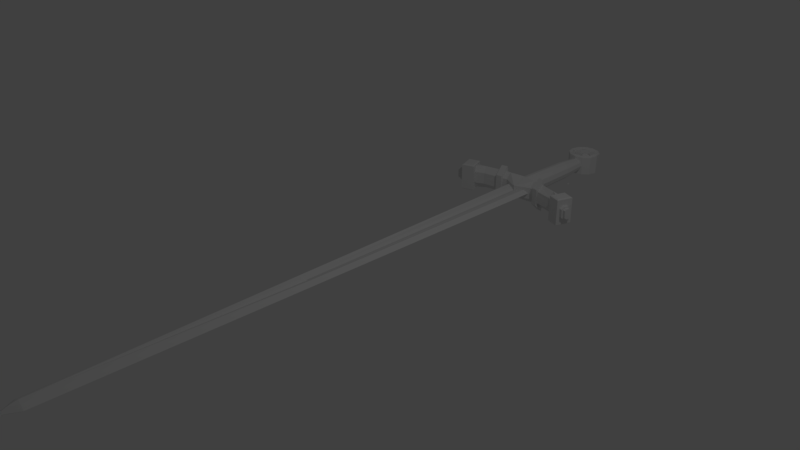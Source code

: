 # Source: SwordWithChainCreation.blend  (saved by Blender 2.79.0; exported with 4.5.12 LTS)
import bpy
from mathutils import Matrix  # noqa: F401  (used for matrix-valued properties, if any)

bpy.ops.wm.read_factory_settings(use_empty=True)
scene = bpy.context.scene
scene.name = 'Scene'

# ---- collections
col_collection_1 = bpy.data.collections.new('Collection 1'); scene.collection.children.link(col_collection_1)

# ---- world
world_world = bpy.data.worlds.new('World'); scene.world = world_world
world_world.color = (0.05088, 0.05088, 0.05088)
world_world.use_sun_shadow = False
world_world.sun_shadow_jitter_overblur = 0.0
world_world.cycles.sampling_method = 'MANUAL'

# ---- cameras
cam_camera = bpy.data.cameras.new('Camera')
cam_camera.clip_end = 100.0
cam_camera.lens = 35.0
cam_camera.sensor_width = 32.0
cam_camera.sensor_height = 18.0
cam_camera.ortho_scale = 7.314
cam_camera.dof.focus_distance = 0.0
cam_camera.dof.aperture_fstop = 128.0

# ---- lights
light_lamp = bpy.data.lights.new('Lamp', 'POINT')
light_lamp.transmission_factor = 0.0
light_lamp.cutoff_distance = 30.0
light_lamp.energy = 100.0
light_lamp.shadow_buffer_clip_start = 1.001
light_lamp.shadow_soft_size = 0.1
light_lamp.shadow_maximum_resolution = 0.006
light_lamp.use_absolute_resolution = True

# ---- meshes
me_torus = bpy.data.meshes.new('Torus')
me_torus.from_pydata([(1.25, 0.0, 0.0), (0.875, 0.0, 0.2165), (0.875, 0.0, -0.2165), (9.437e-08, 1.25, 0.0), (6.606e-08, 0.875, 0.2165), (6.606e-08, 0.875, -0.2165), (-1.25, 1.093e-07, 0.0), (-0.875, 7.649e-08, 0.2165), (-0.875, 7.649e-08, -0.2165), (9.437e-08, -1.25, 0.0), (6.606e-08, -0.875, 0.2165), (6.606e-08, -0.875, -0.2165), (9.437e-08, 1.166, -1.25), (0.2165, 1.166, -0.875), (-0.2165, 1.166, -0.875), (7.125e-15, 2.416, 3.825e-07), (0.2165, 2.041, 4.317e-07), (-0.2165, 2.041, 3.899e-07), (-9.437e-08, 1.166, 1.25), (0.2165, 1.166, 0.875), (-0.2165, 1.166, 0.875), (7.125e-15, -0.08353, 3.825e-07), (0.2165, 0.2915, 4.317e-07), (-0.2165, 0.2915, 3.899e-07)], [], [(0, 3, 4, 1), (1, 4, 5, 2), (2, 5, 3, 0), (3, 6, 7, 4), (4, 7, 8, 5), (5, 8, 6, 3), (6, 9, 10, 7), (7, 10, 11, 8), (8, 11, 9, 6), (9, 0, 1, 10), (10, 1, 2, 11), (11, 2, 0, 9), (12, 15, 16, 13), (13, 16, 17, 14), (14, 17, 15, 12), (15, 18, 19, 16), (16, 19, 20, 17), (17, 20, 18, 15), (18, 21, 22, 19), (19, 22, 23, 20), (20, 23, 21, 18), (21, 12, 13, 22), (22, 13, 14, 23), (23, 14, 12, 21)])
me_torus.use_remesh_preserve_volume = False
me_torus.use_remesh_preserve_attributes = False
me_torus.use_mirror_vertex_groups = False
me_torus.update()
me_plane = bpy.data.meshes.new('Plane')
me_plane.from_pydata([(0.825, 43.27, 0.2608), (0.2927, 0.3256, 0.2608), (0.2011, 20.0, 0.1428), (0.2581, 20.32, 0.1428), (-0.002915, 19.81, 0.2853), (-0.002915, 20.32, 0.04767), (0.2581, 43.07, 0.1428), (-0.002915, 43.07, 0.04767), (0.5399, 20.27, 0.2608), (0.3008, 0.9775, 0.2608), (-0.825, 43.27, 0.2608), (-0.2927, 0.3256, 0.2608), (0.0, -0.2666, 0.2608), (-0.2011, 20.0, 0.1428), (-0.2581, 20.32, 0.1428), (-0.2581, 43.07, 0.1428), (-0.5399, 20.27, 0.2608), (-0.3008, 0.9775, 0.2608), (-0.008081, 0.3853, 0.3827), (0.825, 43.27, -0.2608), (0.6875, 0.316, 0.0), (1.241, 43.26, 0.0), (0.2927, 0.3256, -0.2608), (0.2011, 20.0, -0.1428), (0.2581, 20.32, -0.1428), (-0.002915, 19.81, -0.2182), (-0.002915, 20.32, -0.04767), (0.2581, 43.07, -0.1428), (-0.002915, 43.07, -0.04767), (0.9444, 20.26, 0.0), (0.5399, 20.27, -0.2608), (0.3008, 0.9775, -0.2608), (0.6959, 0.9679, 0.0), (-0.825, 43.27, -0.2608), (-0.6875, 0.316, 0.0), (-1.241, 43.26, 0.0), (-0.2927, 0.3256, -0.2608), (0.0, -1.0, 0.0), (0.0, -0.2666, -0.2608), (-0.2011, 20.0, -0.1428), (-0.2581, 20.32, -0.1428), (-0.2581, 43.07, -0.1428), (-0.9444, 20.26, 0.0), (-0.5399, 20.27, -0.2608), (-0.3008, 0.9775, -0.2608), (-0.6959, 0.9679, 0.0), (-0.008081, 0.3853, -0.3356)], [], [(37, 20, 1, 12), (8, 29, 21, 0), (4, 2, 3, 5), (5, 3, 6, 7), (9, 32, 29, 8), (3, 8, 0, 6), (1, 20, 32, 9), (1, 9, 18, 12), (37, 12, 11, 34), (16, 10, 35, 42), (4, 5, 14, 13), (5, 7, 15, 14), (17, 16, 42, 45), (14, 15, 10, 16), (11, 17, 45, 34), (11, 12, 18, 17), (37, 38, 22, 20), (30, 19, 21, 29), (25, 26, 24, 23), (26, 28, 27, 24), (31, 30, 29, 32), (24, 27, 19, 30), (22, 31, 32, 20), (22, 38, 46, 31), (37, 34, 36, 38), (43, 42, 35, 33), (25, 39, 40, 26), (26, 40, 41, 28), (44, 45, 42, 43), (40, 43, 33, 41), (36, 34, 45, 44), (36, 44, 46, 38), (4, 18, 9, 8, 3, 2), (4, 13, 14, 16, 17, 18), (23, 24, 30, 31, 46, 44, 43, 40, 39, 25)])
me_plane.use_remesh_preserve_volume = False
me_plane.use_remesh_preserve_attributes = False
me_plane.use_mirror_vertex_groups = False
me_plane.update()
me_cube = bpy.data.meshes.new('Cube')
me_cube.from_pydata([], [], [])
me_cube.use_remesh_preserve_volume = False
me_cube.use_remesh_preserve_attributes = False
me_cube.use_mirror_vertex_groups = False
me_cube.update()
me_cylinder_002 = bpy.data.meshes.new('Cylinder.002')
me_cylinder_002.from_pydata([(0.0, 1.0, 1.0), (0.5, 0.866, 1.0), (0.866, 0.5, 1.0), (1.0, -4.371e-08, 1.0), (0.866, -0.5, 1.0), (0.5, -0.866, 1.0), (1.51e-07, -1.0, 1.0), (-0.5, -0.866, 1.0), (-0.866, -0.5, 1.0), (-1.0, -4.649e-07, 1.0), (-0.866, 0.5, 1.0), (-0.5, 0.866, 1.0), (0.0, 1.0, 0.0), (0.5, 0.866, 0.0), (0.866, 0.5, 0.0), (1.0, -4.371e-08, 0.0), (0.866, -0.5, 0.0), (0.5, -0.866, 0.0), (1.51e-07, -1.0, 0.0), (-0.5, -0.866, 0.0), (-0.866, -0.5, 0.0), (-1.0, -4.649e-07, 0.0), (-0.866, 0.5, 0.0), (-0.5, 0.866, 0.0), (-0.164, -0.164, 1.07), (-0.164, -0.164, 1.139), (-0.164, 0.164, 1.07), (-0.164, 0.164, 1.139), (0.164, -0.164, 1.07), (0.164, -0.164, 1.139), (0.164, 0.164, 1.07), (0.164, 0.164, 1.139), (0.0, 0.164, 1.07), (0.0, 0.164, 1.139), (0.0, -0.164, 1.07), (0.0, -0.164, 1.139), (-0.164, 0.0, 1.07), (-0.164, 0.0, 1.139), (0.164, 0.0, 1.07), (0.164, 0.0, 1.139), (0.0, 0.0, 1.139), (0.0, 0.0, 1.07), (-0.3693, 0.0, 1.07), (-0.3693, 0.0, 1.139), (-0.3693, 0.164, 1.139), (-0.3693, 0.164, 1.07), (0.0, 0.3693, 1.07), (0.0, 0.3693, 1.139), (0.164, 0.3693, 1.139), (0.164, 0.3693, 1.07), (0.3693, 0.0, 1.07), (0.3693, 0.0, 1.139), (0.3693, -0.164, 1.139), (0.3693, -0.164, 1.07), (0.0, -0.3693, 1.07), (0.0, -0.3693, 1.139), (-0.164, -0.3693, 1.139), (-0.164, -0.3693, 1.07), (0.164, -0.3693, 1.07), (0.164, -0.3693, 1.139), (0.0, -0.3693, 1.139), (0.0, -0.3693, 1.07), (-0.164, 0.3693, 1.07), (-0.164, 0.3693, 1.139), (0.0, 0.3693, 1.139), (0.0, 0.3693, 1.07), (0.3693, 0.164, 1.07), (0.3693, 0.164, 1.139), (0.3693, 0.0, 1.139), (0.3693, 0.0, 1.07), (-0.3693, -0.164, 1.07), (-0.3693, -0.164, 1.139), (-0.3693, 0.0, 1.139), (-0.3693, 0.0, 1.07), (-0.6361, 0.0, 1.233), (-0.6361, 0.0, 0.9757), (-0.6361, 0.2824, 1.233), (-0.6361, 0.2824, 0.9757), (0.0, 0.6361, 1.233), (0.0, 0.6361, 0.9757), (0.2824, 0.6361, 1.233), (0.2824, 0.6361, 0.9757), (0.6361, 0.0, 1.233), (0.6361, 0.0, 0.9757), (0.6361, -0.2824, 1.233), (0.6361, -0.2824, 0.9757), (0.0, -0.6361, 1.233), (0.0, -0.6361, 0.9757), (-0.2824, -0.6361, 1.233), (-0.2824, -0.6361, 0.9757), (0.2824, -0.6361, 1.233), (0.2824, -0.6361, 0.9757), (0.0, -0.6361, 1.233), (0.0, -0.6361, 0.9757), (-0.2824, 0.6361, 1.233), (-0.2824, 0.6361, 0.9757), (0.0, 0.6361, 1.233), (0.0, 0.6361, 0.9757), (0.6361, 0.2824, 1.233), (0.6361, 0.2824, 0.9757), (0.6361, 0.0, 1.233), (0.6361, 0.0, 0.9757), (-0.6361, -0.2824, 1.233), (-0.6361, -0.2824, 0.9757), (-0.6361, 0.0, 1.233), (-0.6361, 0.0, 0.9757), (0.818, -2.186e-08, 0.8848), (0.7511, 0.3912, 0.8848), (0.3912, 0.751, 0.8848), (0.0, 0.818, 0.8848), (7.55e-08, -0.818, 0.8848), (0.3912, -0.751, 0.8848), (0.751, -0.3912, 0.8848), (0.818, -2.186e-08, 0.8848), (-0.3912, -0.7511, 0.8848), (7.55e-08, -0.818, 0.8848), (-0.818, -2.325e-07, 0.8848), (-0.751, -0.3912, 0.8848), (0.0, 0.818, 0.8848), (-0.3912, 0.751, 0.8848), (-0.7511, 0.3912, 0.8848), (-0.818, -2.325e-07, 0.8848)], [], [(12, 0, 1, 13), (13, 1, 2, 14), (14, 2, 3, 15), (15, 3, 4, 16), (16, 4, 5, 17), (17, 5, 6, 18), (18, 6, 7, 19), (19, 7, 8, 20), (20, 8, 9, 21), (21, 9, 10, 22), (22, 10, 11, 23), (23, 11, 0, 12), (41, 38, 28, 34), (40, 37, 25, 35), (39, 40, 35, 29), (36, 41, 34, 24), (26, 32, 41, 36), (31, 33, 40, 39), (33, 27, 37, 40), (32, 30, 38, 41), (64, 65, 97, 96), (37, 43, 42, 36), (27, 44, 43, 37), (26, 45, 44, 27), (36, 42, 45, 26), (43, 44, 76, 74), (33, 47, 46, 32), (31, 48, 47, 33), (30, 49, 48, 31), (32, 46, 49, 30), (63, 64, 96, 94), (39, 51, 50, 38), (29, 52, 51, 39), (28, 53, 52, 29), (38, 50, 53, 28), (57, 54, 87, 89), (35, 55, 54, 34), (25, 56, 55, 35), (24, 57, 56, 25), (34, 54, 57, 24), (42, 43, 74, 75), (29, 59, 58, 28), (35, 60, 59, 29), (34, 61, 60, 35), (28, 58, 61, 34), (62, 63, 94, 95), (27, 63, 62, 26), (33, 64, 63, 27), (32, 65, 64, 33), (26, 62, 65, 32), (56, 57, 89, 88), (31, 67, 66, 30), (39, 68, 67, 31), (38, 69, 68, 39), (30, 66, 69, 38), (55, 56, 88, 86), (25, 71, 70, 24), (37, 72, 71, 25), (36, 73, 72, 37), (24, 70, 73, 36), (75, 74, 76, 77), (79, 78, 80, 81), (83, 82, 84, 85), (87, 86, 88, 89), (91, 90, 92, 93), (95, 94, 96, 97), (99, 98, 100, 101), (103, 102, 104, 105), (44, 45, 77, 76), (70, 71, 102, 103), (50, 51, 82, 83), (65, 62, 95, 97), (45, 42, 75, 77), (71, 72, 104, 102), (51, 52, 84, 82), (72, 73, 105, 104), (52, 53, 85, 84), (58, 59, 90, 91), (73, 70, 103, 105), (53, 50, 83, 85), (59, 60, 92, 90), (60, 61, 93, 92), (66, 67, 98, 99), (46, 47, 78, 79), (61, 58, 91, 93), (67, 68, 100, 98), (47, 48, 80, 78), (68, 69, 101, 100), (48, 49, 81, 80), (54, 55, 86, 87), (69, 66, 99, 101), (49, 46, 79, 81), (114, 7, 6, 115), (111, 110, 6, 5), (112, 4, 3, 113), (107, 106, 3, 2), (108, 1, 0, 109), (119, 118, 0, 11), (120, 10, 9, 121), (117, 116, 9, 8), (24, 70, 57), (57, 70, 103, 89), (117, 114, 89, 103), (28, 58, 53), (53, 58, 91, 85), (111, 112, 85, 91), (30, 66, 49), (49, 66, 99, 81), (108, 81, 99, 107), (26, 62, 45), (45, 62, 95, 77), (120, 77, 95, 119), (1, 108, 107, 2), (81, 108, 109, 79), (99, 101, 106, 107), (5, 4, 112, 111), (85, 112, 113, 83), (91, 93, 110, 111), (8, 7, 114, 117), (103, 105, 116, 117), (89, 114, 115, 87), (10, 120, 119, 11), (77, 120, 121, 75), (95, 97, 118, 119)])
me_cylinder_002.use_remesh_preserve_volume = False
me_cylinder_002.use_remesh_preserve_attributes = False
me_cylinder_002.use_mirror_vertex_groups = False
me_cylinder_002.update()
me_cylinder_001 = bpy.data.meshes.new('Cylinder.001')
me_cylinder_001.from_pydata([(-0.5, 0.7263, 1.0), (-0.5, 0.1824, 1.0), (-1.0, 0.559, 1.0), (-0.5, 0.866, 5.96e-08), (-0.5, -0.2689, 0.0), (-1.0, 0.6987, 0.0), (-0.5, 0.65, 1.298), (-0.5, 0.1122, 1.308), (-1.0, 0.5209, 1.301), (-0.5, 0.3084, 2.88), (-0.5, -0.1421, 2.721), (-1.0, 0.1883, 2.819), (-0.5, -0.4343, 3.331), (-1.0, -0.2436, 3.378), (-0.5, 0.1225, 3.528), (-1.0, 0.01116, 3.474), (-0.5661, -0.652, 3.209), (-0.5661, 0.3873, 3.57), (-0.5661, 0.1081, 4.374), (-0.5661, -0.9313, 4.014), (-1.104, -0.6522, 3.212), (-1.182, -0.6038, 3.309), (-1.182, 0.2878, 3.618), (-1.105, 0.3827, 3.583), (-1.182, -0.8318, 3.965), (-1.104, -0.9313, 4.014), (-1.182, 0.05984, 4.275), (-1.104, 0.1081, 4.374), (0.5, 0.7263, 1.0), (0.0, 0.866, 2.98e-08), (0.0, 0.7263, 1.0), (0.5, 0.1824, 1.0), (1.0, 0.559, 1.0), (0.5, 0.866, 5.96e-08), (0.5, -0.2689, 0.0), (1.0, 0.6987, 0.0), (0.0, 0.1824, 1.0), (0.0, -0.2689, -2.98e-08), (0.5, 0.65, 1.288), (-9.127e-09, 0.65, 1.288), (0.5, 0.1122, 1.322), (1.0, 0.5209, 1.323), (-7.561e-09, 0.1122, 1.304), (0.5, 0.3084, 2.88), (0.0, 0.3084, 2.88), (0.5, -0.1421, 2.721), (1.0, 0.1883, 2.819), (0.0, -0.1421, 2.721), (0.5, -0.4343, 3.331), (1.0, -0.2436, 3.378), (-0.09994, -0.4343, 3.331), (0.5, 0.1225, 3.528), (-0.09994, 0.1225, 3.528), (1.0, 0.01116, 3.474), (-0.04997, -0.652, 3.209), (-0.04997, 0.3873, 3.57), (-0.04997, 0.1081, 4.374), (-0.04997, -0.9313, 4.014), (0.5661, -0.652, 3.209), (0.5661, 0.3873, 3.57), (0.5661, 0.1081, 4.374), (0.5661, -0.9313, 4.014), (1.104, -0.6522, 3.212), (1.182, -0.6038, 3.309), (1.182, 0.2878, 3.618), (1.105, 0.3827, 3.583), (1.182, -0.8318, 3.965), (1.104, -0.9313, 4.014), (1.182, 0.05984, 4.275), (1.104, 0.1081, 4.374), (-0.04997, -0.7331, 4.082), (-0.04997, -0.09092, 4.305), (-0.3637, -0.7422, 4.079), (-0.5661, -0.5567, 4.144), (-0.5661, -0.9312, 4.014), (0.5661, -0.9065, 4.022), (0.5661, -0.5238, 4.155), (0.3637, -0.7211, 4.087), (0.5661, -0.2699, 4.243), (0.5661, 0.108, 4.374), (0.3636, -0.08262, 4.308), (-0.3636, -0.09722, 4.303), (-0.5661, 0.09006, 4.368), (-0.5661, -0.2926, 4.235), (-0.04997, -0.7331, 4.082), (-0.04997, -0.09092, 4.305), (-0.3637, -0.7422, 4.079), (-0.5661, -0.5567, 4.144), (0.5661, -0.5238, 4.155), (0.3637, -0.7211, 4.087), (0.5661, -0.2699, 4.243), (0.3636, -0.08262, 4.308), (-0.3636, -0.09722, 4.303), (-0.5661, -0.2926, 4.235), (-0.04746, -0.272, 4.467), (-0.04997, -0.8025, 4.282), (-0.3173, -0.6985, 4.319), (-0.4479, -0.5788, 4.36), (0.4479, -0.548, 4.371), (0.3122, -0.6802, 4.325), (0.3164, -0.2647, 4.469), (0.4479, -0.3863, 4.427), (-0.4479, -0.4076, 4.42), (-0.3129, -0.2774, 4.465), (-0.3637, -0.8116, 4.279), (-0.5661, -0.6261, 4.344), (0.5661, -0.5932, 4.355), (0.3637, -0.7905, 4.287), (0.3636, -0.152, 4.508), (0.5661, -0.3393, 4.443), (-0.5661, -0.362, 4.435), (-0.3636, -0.1666, 4.503), (-0.0536, -0.6908, 4.321), (-0.04997, -0.1603, 4.505), (-0.04746, -0.3354, 4.649), (-0.0536, -0.7541, 4.504), (-0.3173, -0.7618, 4.501), (-0.4479, -0.6422, 4.542), (0.4479, -0.6113, 4.553), (0.3122, -0.7435, 4.507), (0.3164, -0.328, 4.652), (0.4479, -0.4496, 4.609), (-0.4479, -0.4709, 4.602), (-0.3129, -0.3407, 4.647), (-0.5, 0.06109, 1.739), (0.0, 0.06109, 1.651), (-1.0, 0.454, 1.759), (-0.5, 0.5813, 1.682), (0.0, 0.5813, 1.682), (0.5, 0.06109, 1.651), (1.0, 0.454, 1.67), (0.5, 0.5813, 1.682), (4.105e-09, 0.7668, 1.318), (-0.7204, 0.7668, 1.318), (-1.441, 0.5807, 1.318), (-0.7204, -0.00813, 1.318), (4.105e-09, -0.00813, 1.318), (-0.7204, -0.08179, 1.706), (-1.441, 0.4843, 1.735), (-0.7204, 0.6678, 1.752), (4.105e-09, 0.6678, 1.752), (0.7204, 0.7668, 1.318), (1.441, 0.5807, 1.318), (0.7204, -0.00813, 1.318), (0.7204, -0.08179, 1.706), (1.441, 0.4843, 1.735), (0.7204, 0.6678, 1.752), (4.105e-09, -0.08179, 1.706)], [], [(37, 36, 1, 4), (3, 0, 30, 29), (4, 1, 2, 5), (5, 2, 0, 3), (0, 2, 8, 6), (2, 1, 7, 8), (30, 0, 6, 39), (1, 36, 42, 7), (124, 125, 47, 10), (126, 124, 10, 11), (127, 126, 11, 9), (128, 127, 9, 44), (10, 47, 50, 12), (11, 10, 12, 13), (9, 11, 15, 14), (44, 9, 14, 52), (11, 13, 15), (14, 15, 23, 17), (15, 13, 20, 23), (17, 23, 27, 18), (57, 19, 16, 54), (55, 17, 18, 56), (12, 50, 54, 16), (19, 25, 20, 16), (26, 22, 21, 24), (73, 72, 104, 105), (52, 14, 17, 55), (21, 22, 23, 20), (22, 26, 27, 23), (26, 24, 25, 27), (24, 21, 20, 25), (13, 12, 16, 20), (37, 34, 31, 36), (33, 29, 30, 28), (34, 35, 32, 31), (35, 33, 28, 32), (28, 38, 41, 32), (32, 41, 40, 31), (30, 39, 38, 28), (31, 40, 42, 36), (129, 45, 47, 125), (130, 46, 45, 129), (131, 43, 46, 130), (128, 44, 43, 131), (45, 48, 50, 47), (46, 49, 48, 45), (43, 51, 53, 46), (44, 52, 51, 43), (46, 53, 49), (51, 59, 65, 53), (53, 65, 62, 49), (59, 60, 69, 65), (57, 54, 58, 61), (56, 18, 82, 81, 71), (55, 56, 60, 59), (48, 58, 54, 50), (61, 58, 62, 67), (68, 66, 63, 64), (80, 71, 113, 108), (52, 55, 59, 51), (63, 62, 65, 64), (64, 65, 69, 68), (68, 69, 67, 66), (66, 67, 62, 63), (49, 62, 58, 48), (60, 79, 78, 76, 75, 61, 67, 69), (18, 27, 25, 19, 74, 73, 83, 82), (56, 71, 80, 79, 60), (75, 77, 70, 57, 61), (72, 73, 74), (75, 76, 77), (78, 79, 80), (81, 82, 83), (70, 72, 74, 19, 57), (80, 71, 85, 91), (73, 72, 86, 87), (70, 77, 89, 84), (83, 73, 87, 93), (77, 76, 88, 89), (72, 70, 84, 86), (81, 83, 93, 92), (71, 81, 92, 85), (78, 80, 91, 90), (76, 78, 90, 88), (103, 102, 122, 123), (94, 103, 123, 114), (70, 77, 107, 95), (83, 73, 105, 110), (77, 76, 106, 107), (72, 70, 95, 104), (81, 83, 110, 111), (71, 81, 111, 113), (78, 80, 108, 109), (76, 78, 109, 106), (96, 97, 105, 104), (98, 99, 107, 106), (100, 101, 109, 108), (102, 103, 111, 110), (112, 96, 104, 95), (97, 102, 110, 105), (103, 94, 113, 111), (99, 112, 95, 107), (101, 98, 106, 109), (94, 100, 108, 113), (114, 123, 122, 117, 116, 115), (121, 120, 114, 115, 119, 118), (97, 96, 116, 117), (112, 99, 119, 115), (96, 112, 115, 116), (99, 98, 118, 119), (98, 101, 121, 118), (102, 97, 117, 122), (101, 100, 120, 121), (100, 94, 114, 120), (8, 7, 135, 134), (126, 127, 139, 138), (39, 6, 133, 132), (127, 128, 140, 139), (42, 40, 143, 136), (129, 125, 147, 144), (41, 38, 141, 142), (130, 129, 144, 145), (132, 140, 146, 141), (141, 146, 145, 142), (142, 145, 144, 143), (143, 144, 147, 136), (132, 133, 139, 140), (133, 134, 138, 139), (134, 135, 137, 138), (135, 136, 147, 137), (124, 126, 138, 137), (6, 8, 134, 133), (125, 124, 137, 147), (128, 131, 146, 140), (38, 39, 132, 141), (7, 42, 136, 135), (131, 130, 145, 146), (40, 41, 142, 143)])
me_cylinder_001.use_remesh_preserve_volume = False
me_cylinder_001.use_remesh_preserve_attributes = False
me_cylinder_001.use_mirror_vertex_groups = False
me_cylinder_001.update()
me_cylinder = bpy.data.meshes.new('Cylinder')
me_cylinder.from_pydata([(-7.066e-09, 0.6815, -1.0), (0.0, 1.0, 1.0), (0.3408, 0.5902, -1.0), (0.5, 0.866, 1.0), (0.5902, 0.3408, -1.0), (0.866, 0.5, 1.0), (0.6815, -7.25e-08, -1.0), (1.0, -4.371e-08, 1.0), (0.5902, -0.3408, -1.0), (0.866, -0.5, 1.0), (0.3408, -0.5902, -1.0), (0.5, -0.866, 1.0), (9.584e-08, -0.6815, -1.0), (1.51e-07, -1.0, 1.0), (-0.3408, -0.5902, -1.0), (-0.5, -0.866, 1.0), (-0.5902, -0.3408, -1.0), (-0.866, -0.5, 1.0), (-0.6815, -3.596e-07, -1.0), (-1.0, -4.649e-07, 1.0), (-0.5902, 0.3408, -1.0), (-0.866, 0.5, 1.0), (-0.3408, 0.5902, -1.0), (-0.5, 0.866, 1.0), (-2.497e-09, 0.8874, -0.4383), (0.4437, 0.7685, -0.4383), (0.7685, 0.4437, -0.4383), (0.8874, -5.389e-08, -0.4383), (0.7685, -0.4437, -0.4383), (0.4437, -0.7685, -0.4383), (1.315e-07, -0.8874, -0.4383), (-0.4437, -0.7685, -0.4383), (-0.7685, -0.4437, -0.4383), (-0.8874, -4.277e-07, -0.4383), (-0.7685, 0.4437, -0.4383), (-0.4437, 0.7685, -0.4383)], [], [(24, 1, 3, 25), (25, 3, 5, 26), (26, 5, 7, 27), (27, 7, 9, 28), (28, 9, 11, 29), (29, 11, 13, 30), (30, 13, 15, 31), (31, 15, 17, 32), (32, 17, 19, 33), (33, 19, 21, 34), (3, 1, 23, 21, 19, 17, 15, 13, 11, 9, 7, 5), (34, 21, 23, 35), (35, 23, 1, 24), (0, 2, 4, 6, 8, 10, 12, 14, 16, 18, 20, 22), (22, 35, 24, 0), (20, 34, 35, 22), (18, 33, 34, 20), (16, 32, 33, 18), (14, 31, 32, 16), (12, 30, 31, 14), (10, 29, 30, 12), (8, 28, 29, 10), (6, 27, 28, 8), (4, 26, 27, 6), (2, 25, 26, 4), (0, 24, 25, 2)])
me_cylinder.use_remesh_preserve_volume = False
me_cylinder.use_remesh_preserve_attributes = False
me_cylinder.use_mirror_vertex_groups = False
me_cylinder.update()

# ---- curves / text
cu_beziercurve_001 = bpy.data.curves.new('BezierCurve.001', 'CURVE')
cu_beziercurve_001.dimensions = '3D'
_sp = cu_beziercurve_001.splines.new('BEZIER'); _sp.bezier_points.add(3)
_sp.bezier_points.foreach_set('co', [-1.986, 9.541, 0.4451, 0.1922, 5.849, 0.486, -2.402, 3.679, 1.082, 0.2357, -0.3946, 0.4801])
_sp.bezier_points.foreach_set('handle_left', [-2.265, 9.522, 0.5439, 0.1601, 6.198, -0.2933, -2.332, 4.003, 1.986, -0.7643, -1.33, -0.5397])
_sp.bezier_points.foreach_set('handle_right', [-0.627, 9.635, -0.03627, 0.3274, 4.382, 3.763, -2.494, 3.255, -0.1028, 0.8215, 0.1531, 1.077])
for _p, _l, _r in zip(_sp.bezier_points, ['ALIGNED', 'ALIGNED', 'ALIGNED', 'ALIGNED'], ['ALIGNED', 'ALIGNED', 'ALIGNED', 'ALIGNED']): _p.handle_left_type = _l; _p.handle_right_type = _r
_sp.order_u = 0
_sp.order_v = 0
cu_beziercurve_001.use_path = True
cu_beziercurve_001.use_path_clamp = True
cu_beziercurve_001.bevel_resolution = 0
cu_beziercurve_001.fill_mode = 'HALF'
cu_beziercurve = bpy.data.curves.new('BezierCurve', 'CURVE')
cu_beziercurve.dimensions = '3D'
_sp = cu_beziercurve.splines.new('BEZIER'); _sp.bezier_points.add(3)
_sp.bezier_points.foreach_set('co', [-1.986, 9.541, 0.4451, 0.1922, 5.849, 0.486, -2.402, 3.679, 1.082, 0.2357, -0.3946, 0.4801])
_sp.bezier_points.foreach_set('handle_left', [-2.265, 9.522, 0.5439, 0.1601, 6.198, -0.2933, -2.332, 4.003, 1.986, -0.7643, -1.33, -0.5397])
_sp.bezier_points.foreach_set('handle_right', [-0.627, 9.635, -0.03627, 0.3274, 4.382, 3.763, -2.494, 3.255, -0.1028, 0.8215, 0.1531, 1.077])
for _p, _l, _r in zip(_sp.bezier_points, ['ALIGNED', 'ALIGNED', 'ALIGNED', 'ALIGNED'], ['ALIGNED', 'ALIGNED', 'ALIGNED', 'ALIGNED']): _p.handle_left_type = _l; _p.handle_right_type = _r
_sp.order_u = 0
_sp.order_v = 0
cu_beziercurve.use_path = True
cu_beziercurve.use_path_clamp = True
cu_beziercurve.bevel_resolution = 0
cu_beziercurve.fill_mode = 'HALF'

# ---- objects
ob_beziercurve_001 = bpy.data.objects.new('BezierCurve.001', cu_beziercurve_001)
ob_beziercurve = bpy.data.objects.new('BezierCurve', cu_beziercurve)
ob_torus = bpy.data.objects.new('Torus', me_torus)
ob_plane = bpy.data.objects.new('Plane', me_plane)
ob_cube = bpy.data.objects.new('Cube', me_cube)
ob_handletop = bpy.data.objects.new('handletop', me_cylinder_002)
ob_paddel = bpy.data.objects.new('paddel', me_cylinder_001)
ob_handle = bpy.data.objects.new('handle', me_cylinder)
ob_empty = bpy.data.objects.new('Empty', None)
ob_lamp = bpy.data.objects.new('Lamp', light_lamp)
ob_camera = bpy.data.objects.new('Camera', cam_camera)

# ---- transforms, parenting, visibility, modifiers, constraints
ob_beziercurve_001.location = (-0.1206, 3.197, -0.1411)
ob_beziercurve_001.scale = (-0.1239, 0.1239, 0.1239)
ob_beziercurve_001.lineart.crease_threshold = 0.0
ob_beziercurve.location = (0.1323, 3.197, -0.1411)
ob_beziercurve.scale = (0.1239, 0.1239, 0.1239)
ob_beziercurve.lineart.crease_threshold = 0.0
ob_torus.location = (0.5127, 3.498, 0.08855)
ob_torus.scale = (0.01335, 0.01335, 0.01335)
ob_torus.lineart.crease_threshold = 0.0
_m = ob_torus.modifiers.new('Array', 'ARRAY')
_m.fit_type = 'FIT_CURVE'
_m.curve = ob_beziercurve
_m.constant_offset_displace = (0.0, 0.0, 0.0)
_m.relative_offset_displace = (0.0, 0.65, 0.0)
ob_plane.location = (-0.01153, -4.579, 0.0)
ob_plane.scale = (0.1752, 0.1752, 0.1752)
ob_plane.lineart.crease_threshold = 0.0
ob_cube.location = (-0.002534, 4.6, 0.0)
ob_cube.scale = (0.03748, 0.03748, 0.03748)
ob_cube.lineart.crease_threshold = 0.0
ob_handletop.location = (0.001505, 4.6, 0.0)
ob_handletop.scale = (0.2405, 0.2405, 0.1418)
ob_handletop.lineart.crease_threshold = 0.0
_m = ob_handletop.modifiers.new('Mirror', 'MIRROR')
_m.use_axis = (False, False, True)
ob_paddel.location = (0.0, 2.927, 0.0)
ob_paddel.rotation_euler = (-0.0, 1.571, 0.0)
ob_paddel.scale = (0.1743, 0.2268, 0.2268)
ob_paddel.lineart.crease_threshold = 0.0
_m = ob_paddel.modifiers.new('Mirror', 'MIRROR')
_m.use_axis = (False, False, True)
ob_handle.location = (0.008415, 3.749, 0.0)
ob_handle.rotation_euler = (1.571, -0.0, 0.0)
ob_handle.scale = (0.1476, 0.1476, 0.6406)
ob_handle.lineart.crease_threshold = 0.0
ob_empty.location = (-0.01245, 0.0, -0.419)
ob_empty.empty_display_type = 'IMAGE'
ob_empty.empty_display_size = 10.01
ob_empty.color = (1.0, 1.0, 1.0, 0.4473)
ob_empty.hide_viewport = True
ob_empty.lineart.crease_threshold = 0.0
ob_lamp.location = (4.076, 1.005, 5.904)
ob_lamp.rotation_euler = (0.6503, 0.05522, 1.866)
ob_lamp.lock_rotations_4d = False
ob_lamp.empty_display_type = 'ARROWS'
ob_lamp.color = (0.0, 0.0, 0.0, 0.0)
ob_lamp.lineart.crease_threshold = 0.0
ob_camera.location = (7.481, -6.508, 5.344)
ob_camera.rotation_euler = (1.109, 0.0, 0.8149)
ob_camera.lock_rotations_4d = False
ob_camera.empty_display_type = 'ARROWS'
ob_camera.color = (0.0, 0.0, 0.0, 0.0)
ob_camera.display_type = 'WIRE'
ob_camera.lineart.crease_threshold = 0.0

# ---- collection membership
col_collection_1.objects.link(ob_beziercurve_001)
col_collection_1.objects.link(ob_beziercurve)
col_collection_1.objects.link(ob_torus)
col_collection_1.objects.link(ob_plane)
col_collection_1.objects.link(ob_cube)
col_collection_1.objects.link(ob_handletop)
col_collection_1.objects.link(ob_paddel)
col_collection_1.objects.link(ob_handle)
col_collection_1.objects.link(ob_empty)
col_collection_1.objects.link(ob_lamp)
col_collection_1.objects.link(ob_camera)

# ---- scene / render settings (as saved in the file)
scene.camera = ob_camera
scene.frame_start = 1; scene.frame_end = 250; scene.frame_set(1)
scene.render.engine = 'BLENDER_EEVEE_NEXT'
scene.render.resolution_percentage = 50
scene.render.dither_intensity = 0.0
scene.cycles.use_denoising = False
scene.cycles.samples = 128
scene.cycles.sampling_pattern = 'TABULATED_SOBOL'
scene.cycles.use_adaptive_sampling = False
scene.cycles.use_light_tree = False
scene.cycles.blur_glossy = 0.0
scene.cycles.sample_clamp_indirect = 0.0
scene.view_settings.view_transform = 'Standard'
bpy.context.view_layer.update()
